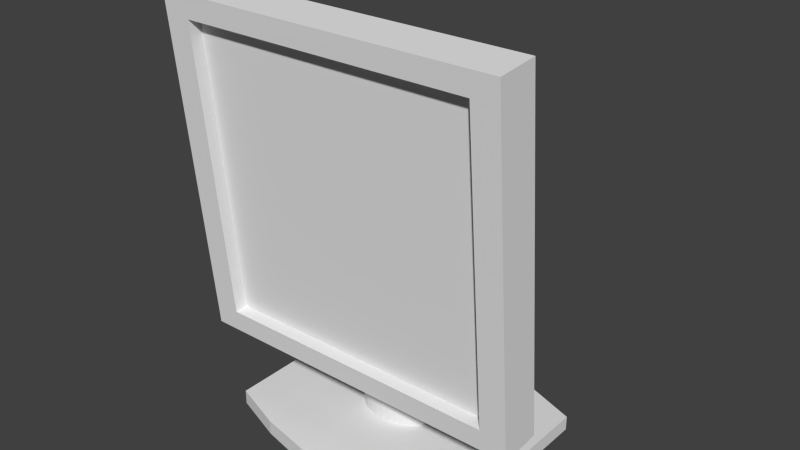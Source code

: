 # Source: moniteur.blend  (saved by Blender 2.73.0; exported with 4.5.12 LTS)
import bpy
from mathutils import Matrix  # noqa: F401  (used for matrix-valued properties, if any)

bpy.ops.wm.read_factory_settings(use_empty=True)
scene = bpy.context.scene
scene.name = 'Scene'

# ---- collections
col_collection_1 = bpy.data.collections.new('Collection 1'); scene.collection.children.link(col_collection_1)

# ---- world
world_world = bpy.data.worlds.new('World'); scene.world = world_world
world_world.color = (0.05088, 0.05088, 0.05088)
world_world.use_sun_shadow = False
world_world.sun_shadow_jitter_overblur = 0.0
world_world.cycles.sampling_method = 'MANUAL'
world_world.cycles.sample_map_resolution = 256

# ---- meshes
me_cube_001 = bpy.data.meshes.new('Cube.001')
me_cube_001.from_pydata([(-1.546, -2.517, -11.79), (-1.431, 2.449, -11.79), (1.586, 1.962, -11.79), (1.471, -3.005, -11.79), (-1.546, -2.517, -15.23), (-1.431, 2.449, -15.23), (1.586, 1.962, -15.23), (1.471, -3.005, -15.23), (-0.8147, 2.925, -15.23), (-0.2356, 3.155, -15.41), (0.4314, 3.047, -15.41), (0.9956, 2.632, -15.23), (0.9956, 2.632, -11.79), (0.4314, 3.047, -11.61), (-0.2356, 3.155, -11.61), (-0.8147, 2.925, -11.79), (0.8546, -3.48, -15.23), (0.2756, -3.71, -15.41), (-0.3915, -3.602, -15.41), (-0.9557, -3.188, -15.23), (-0.9557, -3.188, -11.79), (-0.3915, -3.602, -11.61), (0.2756, -3.71, -11.61), (0.8546, -3.48, -11.79), (0.03591, 0.3795, -13.58), (0.03377, 0.2867, 36.7), (0.1218, 0.3501, -13.58), (0.1197, 0.2591, 36.65), (0.2036, 0.2909, -13.58), (0.2016, 0.2052, 36.48), (0.2783, 0.2043, -13.58), (0.2765, 0.1272, 36.21), (0.3429, 0.09346, -13.58), (0.3414, 0.02786, 35.84), (0.3951, -0.03728, -13.58), (0.3939, -0.08882, 35.39), (0.4327, -0.1829, -13.58), (0.4319, -0.2184, 34.88), (0.4544, -0.3378, -13.58), (0.4539, -0.3559, 34.33), (0.4592, -0.4961, -13.58), (0.4592, -0.4961, 33.76), (0.4471, -0.6516, -13.58), (0.4475, -0.6335, 33.18), (0.4185, -0.7984, -13.58), (0.4193, -0.7629, 32.63), (0.3745, -0.9308, -13.58), (0.3757, -0.8793, 32.12), (0.3167, -1.044, -13.58), (0.3182, -0.9782, 31.67), (0.2474, -1.133, -13.58), (0.2492, -1.056, 31.31), (0.1693, -1.195, -13.58), (0.1713, -1.109, 31.03), (0.08538, -1.227, -13.58), (0.08748, -1.136, 30.87), (-0.001176, -1.229, -13.58), (0.0009631, -1.136, 30.81), (-0.08702, -1.199, -13.58), (-0.08493, -1.108, 30.87), (-0.1689, -1.14, -13.58), (-0.1669, -1.055, 31.03), (-0.2435, -1.054, -13.58), (-0.2418, -0.9765, 31.31), (-0.3082, -0.9428, -13.58), (-0.3067, -0.8772, 31.67), (-0.3603, -0.8121, -13.58), (-0.3591, -0.7606, 32.12), (-0.398, -0.6665, -13.58), (-0.3971, -0.631, 32.63), (-0.4196, -0.5116, -13.58), (-0.4192, -0.4935, 33.18), (-0.4245, -0.3533, -13.58), (-0.4245, -0.3533, 33.76), (-0.4124, -0.1978, -13.58), (-0.4128, -0.2159, 34.33), (-0.3838, -0.05099, -13.58), (-0.3846, -0.08649, 34.88), (-0.3397, 0.08144, -13.58), (-0.3409, 0.0299, 35.39), (-0.282, 0.1944, -13.58), (-0.2835, 0.1288, 35.84), (-0.2127, 0.2836, -13.58), (-0.2145, 0.2065, 36.21), (-0.1346, 0.3456, -13.58), (-0.1366, 0.2599, 36.48), (-0.05065, 0.3779, -13.58), (-0.05274, 0.287, 36.65), (0.03591, 0.3795, 10.09), (0.1218, 0.3501, 10.09), (0.2036, 0.2909, 10.09), (0.2783, 0.2043, 10.09), (0.3429, 0.09346, 10.09), (0.3951, -0.03728, 10.09), (0.4327, -0.1829, 10.09), (0.4544, -0.3378, 10.09), (0.4592, -0.4961, 10.09), (0.4471, -0.6516, 10.09), (0.4185, -0.7984, 10.09), (0.3745, -0.9308, 10.09), (0.3167, -1.044, 10.09), (0.2474, -1.133, 10.09), (0.1693, -1.195, 10.09), (0.08538, -1.227, 10.09), (-0.001176, -1.229, 10.09), (-0.08702, -1.199, 10.09), (-0.1689, -1.14, 10.09), (-0.2435, -1.054, 10.09), (-0.3082, -0.9428, 10.09), (-0.3603, -0.8121, 10.09), (-0.398, -0.6665, 10.09), (-0.4196, -0.5116, 10.09), (-0.4245, -0.3533, 10.09), (-0.4124, -0.1978, 10.09), (-0.3838, -0.05099, 10.09), (-0.3397, 0.08144, 10.09), (-0.282, 0.1944, 10.09), (-0.2127, 0.2836, 10.09), (-0.1346, 0.3456, 10.09), (-0.05065, 0.3779, 10.09), (0.0253, -0.08057, 41.56), (0.1113, -0.1054, 41.47), (0.1934, -0.151, 41.21), (0.2686, -0.2157, 40.8), (0.3339, -0.2969, 40.24), (0.3869, -0.3916, 39.56), (0.4255, -0.496, 38.78), (0.4482, -0.6063, 37.94), (0.4541, -0.7181, 37.07), (0.4431, -0.8272, 36.19), (0.4155, -0.9294, 35.35), (0.3724, -1.021, 34.57), (0.3155, -1.098, 33.89), (0.2469, -1.157, 33.34), (0.1693, -1.197, 32.92), (0.08565, -1.216, 32.67), (-0.000809, -1.213, 32.58), (-0.08676, -1.188, 32.67), (-0.1689, -1.143, 32.92), (-0.2441, -1.078, 33.34), (-0.3094, -0.9966, 33.89), (-0.3624, -0.902, 34.57), (-0.401, -0.7975, 35.35), (-0.4237, -0.6872, 36.19), (-0.4296, -0.5754, 37.07), (-0.4186, -0.4663, 37.94), (-0.391, -0.3641, 38.78), (-0.3479, -0.2728, 39.56), (-0.291, -0.1959, 40.24), (-0.2224, -0.1363, 40.8), (-0.1448, -0.09635, 41.21), (-0.06115, -0.07753, 41.47), (0.009577, -0.7625, 44.55), (0.09287, -0.781, 44.44), (0.1727, -0.8087, 44.12), (0.2461, -0.8445, 43.58), (0.3101, -0.8872, 42.87), (0.3624, -0.935, 41.99), (0.4009, -0.9861, 41.0), (0.4241, -1.039, 39.91), (0.4311, -1.09, 38.79), (0.4218, -1.14, 37.66), (0.3963, -1.184, 36.58), (0.3558, -1.223, 35.59), (0.3017, -1.253, 34.71), (0.2362, -1.275, 33.99), (0.1617, -1.287, 33.46), (0.08116, -1.289, 33.13), (-0.002357, -1.28, 33.02), (-0.08565, -1.262, 33.13), (-0.1655, -1.234, 33.46), (-0.2389, -1.198, 33.99), (-0.3029, -1.155, 34.71), (-0.3552, -1.108, 35.59), (-0.3937, -1.057, 36.58), (-0.4169, -1.004, 37.66), (-0.4239, -0.9522, 38.79), (-0.4145, -0.9031, 39.91), (-0.3891, -0.8585, 41.0), (-0.3486, -0.8201, 41.99), (-0.2945, -0.7895, 42.87), (-0.229, -0.7678, 43.58), (-0.1545, -0.7558, 44.12), (-0.07394, -0.754, 44.44), (-0.005006, -1.395, 46.76), (0.0812, -1.409, 46.63), (0.1641, -1.422, 46.27), (0.2405, -1.435, 45.69), (0.3074, -1.446, 44.9), (0.3624, -1.456, 43.95), (0.4032, -1.463, 42.85), (0.4283, -1.467, 41.67), (0.4368, -1.469, 40.44), (0.4283, -1.468, 39.2), (0.4031, -1.465, 38.02), (0.3623, -1.459, 36.93), (0.3073, -1.45, 35.97), (0.2404, -1.44, 35.18), (0.164, -1.428, 34.6), (0.08107, -1.415, 34.24), (-0.005139, -1.401, 34.12), (-0.09134, -1.387, 34.24), (-0.1742, -1.373, 34.6), (-0.2506, -1.361, 35.18), (-0.3176, -1.349, 35.97), (-0.3725, -1.34, 36.93), (-0.4133, -1.333, 38.02), (-0.4385, -1.328, 39.2), (-0.4469, -1.326, 40.44), (-0.4384, -1.327, 41.67), (-0.4133, -1.331, 42.85), (-0.3724, -1.337, 43.95), (-0.3175, -1.345, 44.9), (-0.2505, -1.356, 45.69), (-0.1741, -1.368, 46.27), (-0.09121, -1.381, 46.63), (-1.918, -2.321, 3.653), (-1.89, -1.104, 4.552), (1.934, -1.722, 4.552), (1.906, -2.939, 3.653), (-1.94, -3.269, 82.83), (-1.912, -2.052, 83.73), (1.912, -2.67, 83.73), (1.884, -3.887, 82.83), (-0.0201, -2.049, 46.9), (0.0661, -2.063, 46.78), (0.149, -2.077, 46.42), (0.2254, -2.09, 45.84), (0.2923, -2.101, 45.05), (0.3473, -2.11, 44.09), (0.3881, -2.117, 43.0), (0.4132, -2.122, 41.81), (0.4217, -2.124, 40.58), (0.4132, -2.123, 39.35), (0.388, -2.119, 38.16), (0.3472, -2.113, 37.07), (0.2922, -2.105, 36.11), (0.2253, -2.094, 35.33), (0.1489, -2.082, 34.74), (0.06597, -2.069, 34.38), (-0.1064, -2.041, 34.38), (-0.1893, -2.028, 34.74), (-0.2657, -2.015, 35.33), (-0.3327, -2.004, 36.11), (-0.3876, -1.995, 37.07), (-0.4284, -1.987, 38.16), (-0.4536, -1.983, 39.35), (-0.462, -1.981, 40.58), (-0.4535, -1.982, 41.81), (-0.4284, -1.985, 43.0), (-0.3875, -1.991, 44.09), (-0.3326, -2.0, 45.05), (-0.2656, -2.01, 45.84), (-0.1892, -2.022, 46.42), (-0.1063, -2.036, 46.78), (-1.62, -2.1, 83.73), (1.62, -2.623, 83.73), (1.642, -1.675, 4.552), (-1.598, -1.151, 4.552), (1.592, -3.84, 82.83), (-1.648, -3.316, 82.83), (-1.626, -2.368, 3.653), (1.614, -2.891, 3.653), (-1.919, -2.381, 8.712), (-1.938, -3.208, 77.77), (-1.91, -1.992, 78.67), (-1.891, -1.165, 9.611), (1.913, -2.61, 78.67), (1.932, -1.783, 9.611), (1.885, -3.826, 77.77), (1.904, -2.999, 8.712), (1.594, -3.779, 77.77), (1.613, -2.952, 8.712), (-1.647, -3.256, 77.77), (-1.628, -2.429, 8.712), (-1.619, -2.039, 78.67), (-1.6, -1.212, 9.611), (1.622, -2.563, 78.67), (1.641, -1.735, 9.611), (1.602, -3.402, 78.05), (1.622, -2.575, 8.99), (-1.638, -2.879, 78.05), (-1.619, -2.052, 8.99)], [], [(4, 5, 1, 0), (11, 6, 2, 12), (6, 7, 3, 2), (19, 4, 0, 20), (23, 12, 2, 3), (19, 8, 5, 4), (7, 6, 11, 16), (16, 11, 10, 17), (17, 10, 9, 18), (18, 9, 8, 19), (0, 1, 15, 20), (20, 15, 14, 21), (21, 14, 13, 22), (22, 13, 12, 23), (7, 16, 23, 3), (16, 17, 22, 23), (17, 18, 21, 22), (18, 19, 20, 21), (5, 8, 15, 1), (8, 9, 14, 15), (9, 10, 13, 14), (10, 11, 12, 13), (88, 25, 27, 89), (89, 27, 29, 90), (90, 29, 31, 91), (91, 31, 33, 92), (92, 33, 35, 93), (93, 35, 37, 94), (94, 37, 39, 95), (95, 39, 41, 96), (96, 41, 43, 97), (97, 43, 45, 98), (98, 45, 47, 99), (99, 47, 49, 100), (100, 49, 51, 101), (101, 51, 53, 102), (102, 53, 55, 103), (103, 55, 57, 104), (104, 57, 59, 105), (105, 59, 61, 106), (106, 61, 63, 107), (107, 63, 65, 108), (108, 65, 67, 109), (109, 67, 69, 110), (110, 69, 71, 111), (111, 71, 73, 112), (112, 73, 75, 113), (113, 75, 77, 114), (114, 77, 79, 115), (115, 79, 81, 116), (116, 81, 83, 117), (117, 83, 85, 118), (79, 77, 146, 147), (119, 87, 25, 88), (118, 85, 87, 119), (24, 26, 28, 30, 32, 34, 36, 38, 40, 42, 44, 46, 48, 50, 52, 54, 56, 58, 60, 62, 64, 66, 68, 70, 72, 74, 76, 78, 80, 82, 84, 86), (84, 118, 119, 86), (86, 119, 88, 24), (82, 117, 118, 84), (80, 116, 117, 82), (78, 115, 116, 80), (76, 114, 115, 78), (74, 113, 114, 76), (72, 112, 113, 74), (70, 111, 112, 72), (68, 110, 111, 70), (66, 109, 110, 68), (64, 108, 109, 66), (62, 107, 108, 64), (60, 106, 107, 62), (58, 105, 106, 60), (56, 104, 105, 58), (54, 103, 104, 56), (52, 102, 103, 54), (50, 101, 102, 52), (48, 100, 101, 50), (46, 99, 100, 48), (44, 98, 99, 46), (42, 97, 98, 44), (40, 96, 97, 42), (38, 95, 96, 40), (36, 94, 95, 38), (34, 93, 94, 36), (32, 92, 93, 34), (30, 91, 92, 32), (28, 90, 91, 30), (26, 89, 90, 28), (24, 88, 89, 26), (151, 150, 182, 183), (35, 33, 124, 125), (57, 55, 135, 136), (85, 83, 149, 150), (63, 61, 138, 139), (27, 25, 120, 121), (41, 39, 127, 128), (69, 67, 141, 142), (47, 45, 130, 131), (75, 73, 144, 145), (31, 29, 122, 123), (53, 51, 133, 134), (81, 79, 147, 148), (59, 57, 136, 137), (37, 35, 125, 126), (87, 85, 150, 151), (65, 63, 139, 140), (43, 41, 128, 129), (71, 69, 142, 143), (49, 47, 131, 132), (77, 75, 145, 146), (33, 31, 123, 124), (55, 53, 134, 135), (83, 81, 148, 149), (61, 59, 137, 138), (39, 37, 126, 127), (25, 87, 151, 120), (67, 65, 140, 141), (45, 43, 129, 130), (73, 71, 143, 144), (29, 27, 121, 122), (51, 49, 132, 133), (174, 173, 205, 206), (140, 139, 171, 172), (129, 128, 160, 161), (149, 148, 180, 181), (138, 137, 169, 170), (127, 126, 158, 159), (147, 146, 178, 179), (125, 124, 156, 157), (136, 135, 167, 168), (145, 144, 176, 177), (123, 122, 154, 155), (134, 133, 165, 166), (143, 142, 174, 175), (121, 120, 152, 153), (132, 131, 163, 164), (120, 151, 183, 152), (141, 140, 172, 173), (130, 129, 161, 162), (150, 149, 181, 182), (139, 138, 170, 171), (128, 127, 159, 160), (148, 147, 179, 180), (137, 136, 168, 169), (126, 125, 157, 158), (146, 145, 177, 178), (124, 123, 155, 156), (135, 134, 166, 167), (144, 143, 175, 176), (122, 121, 153, 154), (133, 132, 164, 165), (142, 141, 173, 174), (131, 130, 162, 163), (185, 184, 215, 214, 213, 212, 211, 210, 209, 208, 207, 206, 205, 204, 203, 202, 201, 200, 199, 198, 197, 196, 195, 194, 193, 192, 191, 190, 189, 188, 187, 186), (163, 162, 194, 195), (183, 182, 214, 215), (172, 171, 203, 204), (161, 160, 192, 193), (181, 180, 212, 213), (170, 169, 201, 202), (159, 158, 190, 191), (179, 178, 210, 211), (157, 156, 188, 189), (168, 167, 199, 200), (177, 176, 208, 209), (155, 154, 186, 187), (166, 165, 197, 198), (175, 174, 206, 207), (153, 152, 184, 185), (164, 163, 195, 196), (152, 183, 215, 184), (173, 172, 204, 205), (162, 161, 193, 194), (182, 181, 213, 214), (171, 170, 202, 203), (160, 159, 191, 192), (180, 179, 211, 212), (169, 168, 200, 201), (158, 157, 189, 190), (178, 177, 209, 210), (156, 155, 187, 188), (167, 166, 198, 199), (176, 175, 207, 208), (154, 153, 185, 186), (165, 164, 196, 197), (263, 266, 217, 216), (278, 268, 218, 257), (268, 270, 219, 218), (274, 263, 216, 261), (262, 257, 218, 219), (260, 255, 221, 220), (208, 207, 246, 247), (186, 185, 225, 226), (197, 196, 236, 237), (205, 206, 245, 244), (195, 194, 234, 235), (215, 214, 253, 254), (204, 203, 242, 243), (193, 192, 232, 233), (213, 212, 251, 252), (191, 190, 230, 231), (202, 201, 240, 241), (211, 210, 249, 250), (189, 188, 228, 229), (209, 208, 247, 248), (187, 186, 226, 227), (198, 197, 237, 238), (207, 206, 245, 246), (185, 184, 224, 225), (196, 195, 235, 236), (184, 215, 254, 224), (205, 204, 243, 244), (194, 193, 233, 234), (214, 213, 252, 253), (203, 202, 241, 242), (192, 191, 231, 232), (212, 211, 250, 251), (190, 189, 229, 230), (210, 209, 248, 249), (188, 187, 227, 228), (199, 198, 238, 239), (223, 222, 256, 259), (259, 256, 255, 260), (216, 217, 258, 261), (261, 258, 257, 262), (270, 272, 262, 219), (272, 274, 261, 262), (266, 276, 258, 217), (276, 278, 257, 258), (255, 256, 277, 275), (275, 277, 278, 276), (221, 255, 275, 265), (265, 275, 276, 266), (259, 260, 273, 271), (274, 272, 280, 282), (223, 259, 271, 269), (269, 271, 272, 270), (260, 220, 264, 273), (273, 264, 263, 274), (222, 223, 269, 267), (267, 269, 270, 268), (256, 222, 267, 277), (277, 267, 268, 278), (220, 221, 265, 264), (264, 265, 266, 263), (279, 281, 282, 280), (271, 273, 281, 279), (273, 274, 282, 281), (272, 271, 279, 280)])
_uv = me_cube_001.uv_layers.new(name='UVMap')
_uv.uv.foreach_set('vector', [0.8703, 0.1691, 0.8703, 0.2312, 0.7227, 0.2312, 0.7227, 0.1691, 0.8264, 0.2336, 0.8524, 0.2339, 0.8524, 0.2768, 0.8264, 0.2766, 1.0, 0.0, 1.0, 0.06214, 0.8524, 0.06214, 0.8524, 1.349e-06, 0.8783, 0.1075, 0.8524, 0.1079, 0.8524, 0.06496, 0.8783, 0.0646, 0.7486, 0.08858, 0.7486, 0.1651, 0.7227, 0.1579, 0.7227, 0.09575, 0.8264, 0.08052, 0.8264, 0.004031, 0.8524, 0.0112, 0.8524, 0.07334, 0.7227, 0.07334, 0.7227, 0.0112, 0.7486, 0.004031, 0.7486, 0.08052, 0.7486, 0.08052, 0.7486, 0.004031, 0.7732, 0.0, 0.7732, 0.08455, 0.7732, 0.08455, 0.7732, 0.0, 0.8019, 0.0, 0.8019, 0.08455, 0.8019, 0.08455, 0.8019, 0.0, 0.8264, 0.004031, 0.8264, 0.08052, 0.8524, 0.09575, 0.8524, 0.1579, 0.8264, 0.1651, 0.8264, 0.08858, 0.8264, 0.08858, 0.8264, 0.1651, 0.8019, 0.1691, 0.8019, 0.08455, 0.8019, 0.08455, 0.8019, 0.1691, 0.7732, 0.1691, 0.7732, 0.08455, 0.7732, 0.08455, 0.7732, 0.1691, 0.7486, 0.1651, 0.7486, 0.08858, 0.982, 0.1079, 0.9561, 0.1075, 0.9561, 0.0646, 0.982, 0.06496, 0.9561, 0.1075, 0.9315, 0.1096, 0.9315, 0.06214, 0.9561, 0.0646, 0.9315, 0.1096, 0.9029, 0.1096, 0.9029, 0.06214, 0.9315, 0.06214, 0.9029, 0.1096, 0.8783, 0.1075, 0.8783, 0.0646, 0.9029, 0.06214, 0.7227, 0.2339, 0.7486, 0.2336, 0.7486, 0.2766, 0.7227, 0.2768, 0.7486, 0.2336, 0.7732, 0.2312, 0.7732, 0.2787, 0.7486, 0.2766, 0.7732, 0.2312, 0.8019, 0.2312, 0.8019, 0.2787, 0.7732, 0.2787, 0.8019, 0.2312, 0.8264, 0.2336, 0.8264, 0.2766, 0.8019, 0.2787, 0.6794, 0.4585, 0.6794, 0.1264, 0.6832, 0.1271, 0.6832, 0.4585, 0.6832, 0.4585, 0.6832, 0.1271, 0.6867, 0.1292, 0.6867, 0.4584, 0.6867, 0.4584, 0.6867, 0.1292, 0.69, 0.1326, 0.69, 0.4584, 0.4271, 0.2956, 0.4242, 0.6218, 0.4204, 0.6172, 0.4227, 0.2956, 0.4227, 0.2956, 0.4204, 0.6172, 0.4157, 0.6116, 0.4175, 0.2956, 0.4175, 0.2956, 0.4157, 0.6116, 0.4104, 0.6053, 0.4115, 0.2956, 0.4115, 0.2956, 0.4104, 0.6053, 0.4047, 0.5984, 0.405, 0.2956, 0.405, 0.2956, 0.4047, 0.5984, 0.3987, 0.5912, 0.3983, 0.2956, 0.3983, 0.2956, 0.3987, 0.5912, 0.3927, 0.584, 0.3915, 0.2956, 0.3915, 0.2956, 0.3927, 0.584, 0.387, 0.5771, 0.385, 0.2956, 0.385, 0.2956, 0.387, 0.5771, 0.3817, 0.5708, 0.3791, 0.2956, 0.3791, 0.2956, 0.3817, 0.5708, 0.3771, 0.5652, 0.3739, 0.2956, 0.3739, 0.2956, 0.3771, 0.5652, 0.3733, 0.5606, 0.3696, 0.2956, 0.6394, 0.4578, 0.6394, 0.193, 0.6426, 0.1964, 0.6426, 0.4578, 0.6426, 0.4578, 0.6426, 0.1964, 0.6462, 0.1984, 0.6462, 0.4578, 0.6462, 0.4578, 0.6462, 0.1984, 0.6499, 0.1991, 0.6499, 0.4577, 0.6499, 0.4577, 0.6499, 0.1991, 0.6536, 0.1984, 0.6536, 0.4578, 0.6536, 0.4578, 0.6536, 0.1984, 0.6572, 0.1964, 0.6572, 0.4578, 0.6572, 0.4578, 0.6572, 0.1964, 0.6605, 0.193, 0.6605, 0.4578, 0.4679, 0.4598, 0.4716, 0.1948, 0.4754, 0.1902, 0.4722, 0.4598, 0.4722, 0.4598, 0.4754, 0.1902, 0.48, 0.1846, 0.4774, 0.4598, 0.4774, 0.4598, 0.48, 0.1846, 0.4853, 0.1783, 0.4834, 0.4598, 0.4834, 0.4598, 0.4853, 0.1783, 0.4911, 0.1714, 0.4899, 0.4598, 0.4899, 0.4598, 0.4911, 0.1714, 0.497, 0.1642, 0.4966, 0.4598, 0.4966, 0.4598, 0.497, 0.1642, 0.503, 0.157, 0.5034, 0.4598, 0.5034, 0.4598, 0.503, 0.157, 0.5088, 0.1501, 0.5099, 0.4598, 0.5099, 0.4598, 0.5088, 0.1501, 0.5141, 0.1437, 0.5158, 0.4598, 0.5158, 0.4598, 0.5141, 0.1437, 0.5187, 0.1382, 0.5211, 0.4598, 0.5211, 0.4598, 0.5187, 0.1382, 0.5226, 0.1336, 0.5254, 0.4598, 0.6689, 0.4584, 0.6689, 0.1326, 0.6722, 0.1292, 0.6722, 0.4584, 0.5141, 0.1437, 0.5088, 0.1501, 0.4969, 0.1014, 0.5011, 0.0917, 0.6757, 0.4585, 0.6757, 0.1271, 0.6794, 0.1264, 0.6794, 0.4585, 0.6722, 0.4584, 0.6722, 0.1292, 0.6757, 0.1271, 0.6757, 0.4585, 0.8732, 0.2312, 0.8769, 0.2315, 0.8803, 0.2321, 0.8834, 0.2331, 0.8861, 0.2344, 0.8881, 0.2359, 0.8896, 0.2377, 0.8903, 0.2396, 0.8903, 0.2416, 0.8896, 0.2435, 0.8881, 0.2454, 0.8861, 0.2471, 0.8834, 0.2486, 0.8803, 0.2498, 0.8769, 0.2507, 0.8732, 0.2512, 0.8695, 0.2513, 0.8658, 0.2511, 0.8623, 0.2504, 0.8592, 0.2495, 0.8566, 0.2482, 0.8545, 0.2466, 0.8531, 0.2448, 0.8524, 0.2429, 0.8524, 0.241, 0.8531, 0.239, 0.8545, 0.2372, 0.8566, 0.2354, 0.8592, 0.234, 0.8623, 0.2328, 0.8658, 0.2319, 0.8695, 0.2314, 0.6722, 0.7537, 0.6722, 0.4584, 0.6757, 0.4585, 0.6757, 0.7537, 0.6757, 0.7537, 0.6757, 0.4585, 0.6794, 0.4585, 0.6794, 0.7537, 0.6689, 0.7536, 0.6689, 0.4584, 0.6722, 0.4584, 0.6722, 0.7537, 0.5207, 0.7554, 0.5211, 0.4598, 0.5254, 0.4598, 0.525, 0.7554, 0.5154, 0.7554, 0.5158, 0.4598, 0.5211, 0.4598, 0.5207, 0.7554, 0.5094, 0.7554, 0.5099, 0.4598, 0.5158, 0.4598, 0.5154, 0.7554, 0.5029, 0.7554, 0.5034, 0.4598, 0.5099, 0.4598, 0.5094, 0.7554, 0.4962, 0.7554, 0.4966, 0.4598, 0.5034, 0.4598, 0.5029, 0.7554, 0.4895, 0.7554, 0.4899, 0.4598, 0.4966, 0.4598, 0.4962, 0.7554, 0.483, 0.7554, 0.4834, 0.4598, 0.4899, 0.4598, 0.4895, 0.7554, 0.477, 0.7554, 0.4774, 0.4598, 0.4834, 0.4598, 0.483, 0.7554, 0.4718, 0.7554, 0.4722, 0.4598, 0.4774, 0.4598, 0.477, 0.7554, 0.4675, 0.7554, 0.4679, 0.4598, 0.4722, 0.4598, 0.4718, 0.7554, 0.6572, 0.7532, 0.6572, 0.4578, 0.6605, 0.4578, 0.6605, 0.7532, 0.6536, 0.7532, 0.6536, 0.4578, 0.6572, 0.4578, 0.6572, 0.7532, 0.6499, 0.7532, 0.6499, 0.4577, 0.6536, 0.4578, 0.6536, 0.7532, 0.6462, 0.7532, 0.6462, 0.4578, 0.6499, 0.4577, 0.6499, 0.7532, 0.6426, 0.7532, 0.6426, 0.4578, 0.6462, 0.4578, 0.6462, 0.7532, 0.6394, 0.7532, 0.6394, 0.4578, 0.6426, 0.4578, 0.6426, 0.7532, 0.3734, 1.123e-05, 0.3739, 0.2956, 0.3696, 0.2956, 0.3692, 1.581e-05, 0.3787, 7.283e-06, 0.3791, 0.2956, 0.3739, 0.2956, 0.3734, 1.123e-05, 0.3846, 4.08e-06, 0.385, 0.2956, 0.3791, 0.2956, 0.3787, 7.283e-06, 0.3911, 1.72e-06, 0.3915, 0.2956, 0.385, 0.2956, 0.3846, 4.08e-06, 0.3978, 3.709e-07, 0.3983, 0.2956, 0.3915, 0.2956, 0.3911, 1.72e-06, 0.4046, 0.0, 0.405, 0.2956, 0.3983, 0.2956, 0.3978, 3.709e-07, 0.4111, 6.406e-07, 0.4115, 0.2956, 0.405, 0.2956, 0.4046, 0.0, 0.4171, 2.293e-06, 0.4175, 0.2956, 0.4115, 0.2956, 0.4111, 6.406e-07, 0.4223, 4.889e-06, 0.4227, 0.2956, 0.4175, 0.2956, 0.4171, 2.293e-06, 0.4266, 8.362e-06, 0.4271, 0.2956, 0.4227, 0.2956, 0.4223, 4.889e-06, 0.6867, 0.7537, 0.6867, 0.4584, 0.69, 0.4584, 0.69, 0.7536, 0.6832, 0.7537, 0.6832, 0.4585, 0.6867, 0.4584, 0.6867, 0.7537, 0.6794, 0.7537, 0.6794, 0.4585, 0.6832, 0.4585, 0.6832, 0.7537, 0.5116, 0.06785, 0.5102, 0.07105, 0.4819, 0.03479, 0.4826, 0.03069, 0.4157, 0.6116, 0.4204, 0.6172, 0.4065, 0.6722, 0.4028, 0.6637, 0.6499, 0.1991, 0.6462, 0.1984, 0.6462, 0.1759, 0.6499, 0.177, 0.5254, 0.1302, 0.5226, 0.1336, 0.5079, 0.07623, 0.5102, 0.07105, 0.6605, 0.193, 0.6572, 0.1964, 0.6572, 0.1728, 0.6605, 0.1676, 0.6832, 0.1271, 0.6794, 0.1264, 0.6794, 0.06569, 0.6832, 0.06676, 0.3987, 0.5912, 0.4047, 0.5984, 0.394, 0.6435, 0.3892, 0.6325, 0.4853, 0.1783, 0.48, 0.1846, 0.474, 0.154, 0.4782, 0.1443, 0.3817, 0.5708, 0.387, 0.5771, 0.3799, 0.6111, 0.3757, 0.6014, 0.503, 0.157, 0.497, 0.1642, 0.4876, 0.1228, 0.4923, 0.1119, 0.4242, 0.6218, 0.4271, 0.6252, 0.4118, 0.6843, 0.4096, 0.6791, 0.6426, 0.1964, 0.6394, 0.193, 0.6394, 0.1676, 0.6426, 0.1728, 0.5187, 0.1382, 0.5141, 0.1437, 0.5011, 0.0917, 0.5048, 0.0832, 0.6536, 0.1984, 0.6499, 0.1991, 0.6499, 0.177, 0.6536, 0.1759, 0.4104, 0.6053, 0.4157, 0.6116, 0.4028, 0.6637, 0.3986, 0.654, 0.6757, 0.1271, 0.6722, 0.1292, 0.6722, 0.06993, 0.6757, 0.06676, 0.4754, 0.1902, 0.4716, 0.1948, 0.4673, 0.1694, 0.4703, 0.1625, 0.3927, 0.584, 0.3987, 0.5912, 0.3892, 0.6325, 0.3844, 0.6216, 0.4911, 0.1714, 0.4853, 0.1783, 0.4782, 0.1443, 0.4828, 0.1338, 0.3771, 0.5652, 0.3817, 0.5708, 0.3757, 0.6014, 0.372, 0.5929, 0.5088, 0.1501, 0.503, 0.157, 0.4923, 0.1119, 0.4969, 0.1014, 0.4204, 0.6172, 0.4242, 0.6218, 0.4096, 0.6791, 0.4065, 0.6722, 0.6462, 0.1984, 0.6426, 0.1964, 0.6426, 0.1728, 0.6462, 0.1759, 0.5226, 0.1336, 0.5187, 0.1382, 0.5048, 0.0832, 0.5079, 0.07623, 0.6572, 0.1964, 0.6536, 0.1984, 0.6536, 0.1759, 0.6572, 0.1728, 0.4047, 0.5984, 0.4104, 0.6053, 0.3986, 0.654, 0.394, 0.6435, 0.6794, 0.1264, 0.6757, 0.1271, 0.6757, 0.06676, 0.6794, 0.06569, 0.48, 0.1846, 0.4754, 0.1902, 0.4703, 0.1625, 0.474, 0.154, 0.387, 0.5771, 0.3927, 0.584, 0.3844, 0.6216, 0.3799, 0.6111, 0.497, 0.1642, 0.4911, 0.1714, 0.4828, 0.1338, 0.4876, 0.1228, 0.6867, 0.1292, 0.6832, 0.1271, 0.6832, 0.06676, 0.6867, 0.06993, 0.3733, 0.5606, 0.3771, 0.5652, 0.372, 0.5929, 0.3689, 0.586, 0.4672, 0.1289, 0.4653, 0.1413, 0.4552, 0.1246, 0.4552, 0.111, 0.4703, 0.1625, 0.4673, 0.1694, 0.4622, 0.1612, 0.4636, 0.1523, 0.3844, 0.6216, 0.3892, 0.6325, 0.3731, 0.654, 0.3709, 0.64, 0.5079, 0.07623, 0.5048, 0.0832, 0.4795, 0.05041, 0.4809, 0.04145, 0.6572, 0.1728, 0.6536, 0.1759, 0.6535, 0.1701, 0.6569, 0.166, 0.394, 0.6435, 0.3986, 0.654, 0.3774, 0.6816, 0.3753, 0.6681, 0.5011, 0.0917, 0.4969, 0.1014, 0.4758, 0.07378, 0.4777, 0.06133, 0.4028, 0.6637, 0.4065, 0.6722, 0.3811, 0.705, 0.3794, 0.694, 0.6499, 0.177, 0.6462, 0.1759, 0.6463, 0.1701, 0.6499, 0.1715, 0.4923, 0.1119, 0.4876, 0.1228, 0.4715, 0.1013, 0.4737, 0.08729, 0.4096, 0.6791, 0.4118, 0.6843, 0.3836, 0.7206, 0.3825, 0.7139, 0.3667, 0.5808, 0.3689, 0.586, 0.3639, 0.5942, 0.3628, 0.5875, 0.4828, 0.1338, 0.4782, 0.1443, 0.4672, 0.1289, 0.4693, 0.1154, 0.6832, 0.06676, 0.6794, 0.06569, 0.6794, 0.02785, 0.683, 0.02923, 0.372, 0.5929, 0.3757, 0.6014, 0.3669, 0.614, 0.3652, 0.6031, 0.6794, 0.06569, 0.6757, 0.06676, 0.6759, 0.02923, 0.6794, 0.02785, 0.474, 0.154, 0.4703, 0.1625, 0.4636, 0.1523, 0.4653, 0.1413, 0.3799, 0.6111, 0.3844, 0.6216, 0.3709, 0.64, 0.3688, 0.6265, 0.5102, 0.07105, 0.5079, 0.07623, 0.4809, 0.04145, 0.4819, 0.03479, 0.4673, 0.1694, 0.4651, 0.1746, 0.4612, 0.1679, 0.4622, 0.1612, 0.3892, 0.6325, 0.394, 0.6435, 0.3753, 0.6681, 0.3731, 0.654, 0.5048, 0.0832, 0.5011, 0.0917, 0.4777, 0.06133, 0.4795, 0.05041, 0.6536, 0.1759, 0.6499, 0.177, 0.6499, 0.1715, 0.6535, 0.1701, 0.3986, 0.654, 0.4028, 0.6637, 0.3794, 0.694, 0.3774, 0.6816, 0.4969, 0.1014, 0.4923, 0.1119, 0.4737, 0.08729, 0.4758, 0.07378, 0.4065, 0.6722, 0.4096, 0.6791, 0.3825, 0.7139, 0.3811, 0.705, 0.6462, 0.1759, 0.6426, 0.1728, 0.6429, 0.166, 0.6463, 0.1701, 0.4876, 0.1228, 0.4828, 0.1338, 0.4693, 0.1154, 0.4715, 0.1013, 0.4118, 0.6843, 0.4132, 0.6875, 0.3842, 0.7247, 0.3836, 0.7206, 0.3689, 0.586, 0.372, 0.5929, 0.3652, 0.6031, 0.3639, 0.5942, 0.4782, 0.1443, 0.474, 0.154, 0.4653, 0.1413, 0.4672, 0.1289, 0.3757, 0.6014, 0.3799, 0.6111, 0.3688, 0.6265, 0.3669, 0.614, 0.6462, 0.001516, 0.6499, 0.0, 0.6536, 0.001516, 0.6572, 0.006004, 0.6605, 0.01329, 0.6633, 0.0231, 0.6657, 0.03505, 0.6674, 0.04869, 0.6685, 0.06349, 0.6689, 0.07887, 0.6685, 0.09426, 0.6674, 0.1091, 0.6657, 0.1227, 0.6633, 0.1346, 0.6605, 0.1445, 0.6572, 0.1517, 0.6536, 0.1562, 0.6499, 0.1577, 0.6462, 0.1562, 0.6426, 0.1517, 0.6394, 0.1445, 0.6365, 0.1346, 0.6341, 0.1227, 0.6324, 0.1091, 0.6313, 0.09426, 0.6309, 0.07887, 0.6313, 0.06349, 0.6324, 0.04869, 0.6341, 0.03505, 0.6365, 0.0231, 0.6394, 0.01329, 0.6426, 0.006004, 0.3669, 0.614, 0.3688, 0.6265, 0.3569, 0.6444, 0.3569, 0.6308, 0.4826, 0.03069, 0.4819, 0.03479, 0.4556, 0.007831, 0.4557, 0.003335, 0.4636, 0.1523, 0.4622, 0.1612, 0.4552, 0.1464, 0.4552, 0.1366, 0.3709, 0.64, 0.3731, 0.654, 0.357, 0.6746, 0.3569, 0.6592, 0.4809, 0.04145, 0.4795, 0.05041, 0.4555, 0.02495, 0.4556, 0.01513, 0.6569, 0.166, 0.6535, 0.1701, 0.6536, 0.1562, 0.6572, 0.1517, 0.3753, 0.6681, 0.3774, 0.6816, 0.3571, 0.7048, 0.357, 0.69, 0.4777, 0.06133, 0.4758, 0.07378, 0.4554, 0.05056, 0.4555, 0.03691, 0.3794, 0.694, 0.3811, 0.705, 0.3572, 0.7304, 0.3571, 0.7185, 0.6499, 0.1715, 0.6463, 0.1701, 0.6462, 0.1562, 0.6499, 0.1577, 0.4737, 0.08729, 0.4715, 0.1013, 0.4553, 0.08076, 0.4554, 0.06536, 0.3825, 0.7139, 0.3836, 0.7206, 0.3573, 0.7475, 0.3572, 0.7402, 0.3628, 0.5875, 0.3639, 0.5942, 0.3568, 0.609, 0.3568, 0.6017, 0.4693, 0.1154, 0.4672, 0.1289, 0.4552, 0.111, 0.4553, 0.09616, 0.683, 0.02923, 0.6794, 0.02785, 0.6794, 0.0, 0.6832, 0.001515, 0.3652, 0.6031, 0.3669, 0.614, 0.3569, 0.6308, 0.3568, 0.6188, 0.6794, 0.02785, 0.6759, 0.02923, 0.6757, 0.001515, 0.6794, 0.0, 0.4653, 0.1413, 0.4636, 0.1523, 0.4552, 0.1366, 0.4552, 0.1246, 0.3688, 0.6265, 0.3709, 0.64, 0.3569, 0.6592, 0.3569, 0.6444, 0.4819, 0.03479, 0.4809, 0.04145, 0.4556, 0.01513, 0.4556, 0.007831, 0.4622, 0.1612, 0.4612, 0.1679, 0.4552, 0.1537, 0.4552, 0.1464, 0.3731, 0.654, 0.3753, 0.6681, 0.357, 0.69, 0.357, 0.6746, 0.4795, 0.05041, 0.4777, 0.06133, 0.4555, 0.03691, 0.4555, 0.02495, 0.6535, 0.1701, 0.6499, 0.1715, 0.6499, 0.1577, 0.6536, 0.1562, 0.3774, 0.6816, 0.3794, 0.694, 0.3571, 0.7185, 0.3571, 0.7048, 0.4758, 0.07378, 0.4737, 0.08729, 0.4554, 0.06536, 0.4554, 0.05056, 0.3811, 0.705, 0.3825, 0.7139, 0.3572, 0.7402, 0.3572, 0.7304, 0.6463, 0.1701, 0.6429, 0.166, 0.6426, 0.1517, 0.6462, 0.1562, 0.4715, 0.1013, 0.4693, 0.1154, 0.4553, 0.09616, 0.4553, 0.08076, 0.3836, 0.7206, 0.3842, 0.7247, 0.3573, 0.752, 0.3573, 0.7475, 0.3639, 0.5942, 0.3652, 0.6031, 0.3568, 0.6188, 0.3568, 0.609, 0.5782, 0.9368, 0.6309, 0.9258, 0.6309, 0.9889, 0.5782, 1.0, 0.1769, 0.06314, 0.1643, 0.06314, 0.1643, 0.0, 0.1769, 1.349e-07, 0.5782, 0.07424, 0.5254, 0.06319, 0.5254, 0.0, 0.5782, 0.01105, 0.1518, 0.9256, 0.1643, 0.9256, 0.1643, 0.9887, 0.1518, 0.9887, 0.9047, 0.1132, 0.8524, 0.1132, 0.8524, 0.1096, 0.9047, 0.1096, 0.8703, 0.2133, 0.9226, 0.2133, 0.9226, 0.2169, 0.8703, 0.2169, 0.4553, 0.08076, 0.4553, 0.09616, 0.4272, 0.09434, 0.4272, 0.07895, 0.3573, 0.7475, 0.3573, 0.752, 0.3292, 0.7539, 0.3291, 0.7494, 0.3568, 0.609, 0.3568, 0.6188, 0.3287, 0.6206, 0.3287, 0.6108, 0.8805, 0.2513, 0.8805, 0.265, 0.8524, 0.2668, 0.8524, 0.2531, 0.3569, 0.6308, 0.3569, 0.6444, 0.3288, 0.6462, 0.3287, 0.6326, 0.4557, 0.003335, 0.4556, 0.007831, 0.4275, 0.006018, 0.4275, 0.001522, 0.4552, 0.1366, 0.4552, 0.1464, 0.4271, 0.1446, 0.4271, 0.1347, 0.3569, 0.6592, 0.357, 0.6746, 0.3288, 0.6764, 0.3288, 0.661, 0.4556, 0.01513, 0.4555, 0.02495, 0.4274, 0.02313, 0.4274, 0.01332, 0.357, 0.69, 0.3571, 0.7048, 0.3289, 0.7066, 0.3289, 0.6918, 0.4552, 0.1537, 0.4552, 0.1581, 0.4271, 0.1563, 0.4271, 0.1518, 0.4555, 0.03691, 0.4554, 0.05056, 0.4273, 0.04874, 0.4274, 0.0351, 0.3571, 0.7185, 0.3572, 0.7304, 0.329, 0.7322, 0.329, 0.7203, 0.4554, 0.06536, 0.4553, 0.08076, 0.4272, 0.07895, 0.4272, 0.06355, 0.3572, 0.7402, 0.3573, 0.7475, 0.3291, 0.7494, 0.3291, 0.7421, 0.3568, 0.6017, 0.3568, 0.609, 0.3287, 0.6108, 0.3287, 0.6035, 0.4553, 0.09616, 0.4552, 0.111, 0.4271, 0.1091, 0.4272, 0.09434, 0.3573, 0.752, 0.3573, 0.7536, 0.3292, 0.7554, 0.3292, 0.7539, 0.3568, 0.6188, 0.3569, 0.6308, 0.3287, 0.6326, 0.3287, 0.6206, 0.4557, 0.001813, 0.4557, 0.003335, 0.4275, 0.001522, 0.4276, 0.0, 0.4552, 0.1246, 0.4552, 0.1366, 0.4271, 0.1347, 0.4271, 0.1228, 0.3569, 0.6444, 0.3569, 0.6592, 0.3288, 0.661, 0.3288, 0.6462, 0.4556, 0.007831, 0.4556, 0.01513, 0.4274, 0.01332, 0.4275, 0.006018, 0.4552, 0.1464, 0.4552, 0.1537, 0.4271, 0.1518, 0.4271, 0.1446, 0.357, 0.6746, 0.357, 0.69, 0.3289, 0.6918, 0.3288, 0.6764, 0.4555, 0.02495, 0.4555, 0.03691, 0.4274, 0.0351, 0.4274, 0.02313, 0.3571, 0.7048, 0.3571, 0.7185, 0.329, 0.7203, 0.3289, 0.7066, 0.4554, 0.05056, 0.4554, 0.06536, 0.4272, 0.06355, 0.4273, 0.04874, 0.3572, 0.7304, 0.3572, 0.7402, 0.3291, 0.7421, 0.329, 0.7322, 0.3568, 0.5972, 0.3568, 0.6017, 0.3287, 0.6035, 0.3287, 0.599, 0.8703, 0.1691, 0.9226, 0.1691, 0.9226, 0.1727, 0.8703, 0.1727, 0.8703, 0.1727, 0.9226, 0.1727, 0.9226, 0.2133, 0.8703, 0.2133, 0.9047, 0.1574, 0.8524, 0.1574, 0.8524, 0.1538, 0.9047, 0.1538, 0.9047, 0.1538, 0.8524, 0.1538, 0.8524, 0.1132, 0.9047, 0.1132, 3.33e-07, 0.9256, 0.01253, 0.9256, 0.01253, 0.9887, 3.547e-07, 0.9887, 0.01253, 0.9256, 0.1518, 0.9256, 0.1518, 0.9887, 0.01253, 0.9887, 0.3287, 0.06314, 0.3162, 0.06314, 0.3162, 1.349e-07, 0.3287, 0.0, 0.3162, 0.06314, 0.1769, 0.06314, 0.1769, 1.349e-07, 0.3162, 1.349e-07, 0.3162, 0.9882, 0.1769, 0.9882, 0.1769, 0.9251, 0.3162, 0.9251, 0.3162, 0.9251, 0.1769, 0.9251, 0.1769, 0.06314, 0.3162, 0.06314, 0.3287, 0.9882, 0.3162, 0.9882, 0.3162, 0.9251, 0.3287, 0.9251, 0.3287, 0.9251, 0.3162, 0.9251, 0.3162, 0.06314, 0.3287, 0.06314, 0.01253, 0.0, 0.1518, 0.0, 0.1518, 0.06317, 0.01253, 0.06317, 0.8903, 0.2718, 0.8903, 0.2312, 0.9065, 0.2312, 0.9065, 0.2718, 0.0, 0.0, 0.01253, 0.0, 0.01253, 0.06317, 2.896e-08, 0.06317, 2.896e-08, 0.06317, 0.01253, 0.06317, 0.01253, 0.9256, 3.33e-07, 0.9256, 0.1518, 0.0, 0.1643, 0.0, 0.1643, 0.06317, 0.1518, 0.06317, 0.1518, 0.06317, 0.1643, 0.06317, 0.1643, 0.9256, 0.1518, 0.9256, 0.5782, 1.0, 0.5254, 0.9889, 0.5254, 0.9258, 0.5782, 0.9368, 0.5782, 0.9368, 0.5254, 0.9258, 0.5254, 0.06319, 0.5782, 0.07424, 0.1769, 0.9882, 0.1644, 0.9882, 0.1644, 0.9251, 0.1769, 0.9251, 0.1769, 0.9251, 0.1644, 0.9251, 0.1643, 0.06314, 0.1769, 0.06314, 0.5782, 0.01105, 0.6309, 0.0, 0.6309, 0.06319, 0.5782, 0.07424, 0.5782, 0.07424, 0.6309, 0.06319, 0.6309, 0.9258, 0.5782, 0.9368, 0.9774, 1.002, -0.02436, 1.002, -0.02436, 0.002165, 0.9774, 0.002165, 0.9208, 0.1096, 0.9208, 0.1501, 0.9047, 0.1501, 0.9047, 0.1096, 0.69, 0.8626, 0.69, 0.0, 0.7063, 0.003423, 0.7063, 0.866, 0.7227, 0.0, 0.7227, 0.8626, 0.7063, 0.866, 0.7063, 0.003423])
me_cube_001.use_remesh_preserve_volume = False
me_cube_001.use_remesh_preserve_attributes = False
me_cube_001.use_mirror_vertex_groups = False
me_cube_001.update()

# ---- objects
ob_cube = bpy.data.objects.new('Cube', me_cube_001)

# ---- transforms, parenting, visibility, modifiers, constraints
ob_cube.location = (0.0, 0.0, 0.06969)
ob_cube.rotation_euler = (0.0, -0.0, 0.06438)
ob_cube.scale = (0.09072, 0.03428, 0.00437)
ob_cube.lineart.crease_threshold = 0.0

# ---- collection membership
col_collection_1.objects.link(ob_cube)

# ---- scene / render settings (as saved in the file)
scene.frame_start = 1; scene.frame_end = 250; scene.frame_set(1)
scene.render.engine = 'BLENDER_EEVEE_NEXT'
scene.render.resolution_percentage = 50
scene.render.dither_intensity = 0.0
scene.cycles.use_denoising = False
scene.cycles.samples = 10
scene.cycles.sampling_pattern = 'TABULATED_SOBOL'
scene.cycles.light_sampling_threshold = 0.0
scene.cycles.use_adaptive_sampling = False
scene.cycles.use_light_tree = False
scene.cycles.blur_glossy = 0.0
scene.cycles.pixel_filter_type = 'GAUSSIAN'
scene.cycles.sample_clamp_indirect = 0.0
scene.view_settings.view_transform = 'Standard'
bpy.context.view_layer.update()

# ---- added for rendering (the .blend has no active camera and no usable light): camera, sun
cam_auto = bpy.data.cameras.new('AutoCamera')
cam_auto.lens = 50.0
cam_auto.sensor_width = 36.0
cam_auto.clip_end = 1000.0
ob_auto_camera = bpy.data.objects.new('AutoCamera', cam_auto)
scene.collection.objects.link(ob_auto_camera)
ob_auto_camera.location = (0.579257, -0.706994, 0.681932)
ob_auto_camera.rotation_euler = (1.09748, -7.21219e-08, 0.694738)
scene.camera = ob_auto_camera
light_auto_sun = bpy.data.lights.new('AutoSun', 'SUN')
light_auto_sun.energy = 3.0
light_auto_sun.angle = 0.0523599
ob_auto_sun = bpy.data.objects.new('AutoSun', light_auto_sun)
scene.collection.objects.link(ob_auto_sun)
ob_auto_sun.rotation_euler = (0.872665, 0.174533, 0.523599)
bpy.context.view_layer.update()
